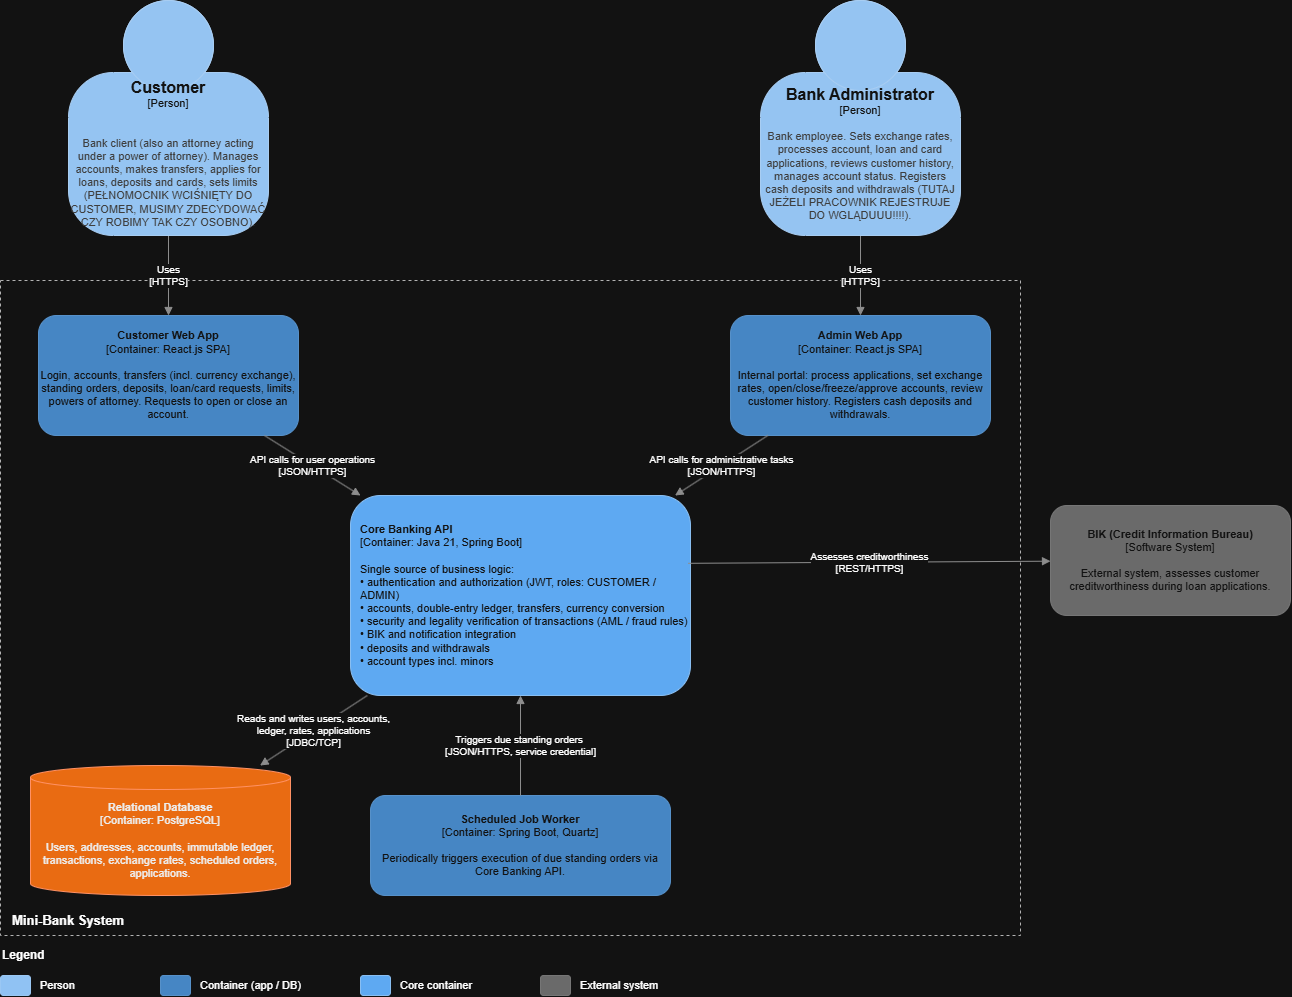

The diagram above was exported from draw.io. Its source (the exported page's mxGraphModel, read from the mxfile embedded in the PNG):
<mxGraphModel dx="891" dy="1568" grid="1" gridSize="10" guides="1" tooltips="1" connect="1" arrows="1" fold="1" page="1" pageScale="1" pageWidth="1500" pageHeight="1000" math="0" shadow="0">
  <root>
    <mxCell id="0" />
    <mxCell id="1" parent="0" />
    <mxCell id="boundary" parent="1" style="rounded=0;whiteSpace=wrap;html=1;dashed=1;fillColor=none;strokeColor=#444444;verticalAlign=bottom;align=left;spacingLeft=10;spacingBottom=4;fontSize=13;" value="&lt;b&gt;Mini-Bank System&lt;/b&gt;&amp;nbsp;" vertex="1">
      <mxGeometry height="655" width="1020" x="30" y="205" as="geometry" />
    </mxCell>
    <mxCell id="custapp" parent="1" style="rounded=1;whiteSpace=wrap;html=1;fillColor=#438DD5;strokeColor=#3C7FC0;fontColor=#FFFFFF;fontSize=11;" value="&lt;b&gt;Customer Web App&lt;/b&gt;&lt;br&gt;[Container: React.js SPA]&lt;br&gt;&lt;br&gt;Login, accounts, transfers (incl. currency exchange), standing orders, deposits, loan/card requests, limits, powers of attorney. Requests to open or close an account." vertex="1">
      <mxGeometry height="120" width="260" x="68" y="240" as="geometry" />
    </mxCell>
    <mxCell id="adminapp" parent="1" style="rounded=1;whiteSpace=wrap;html=1;fillColor=#438DD5;strokeColor=#3C7FC0;fontColor=#FFFFFF;fontSize=11;" value="&lt;b&gt;Admin Web App&lt;/b&gt;&lt;br&gt;[Container: React.js SPA]&lt;br&gt;&lt;br&gt;Internal portal: process applications, set exchange rates, open/close/freeze/approve accounts, review customer history. Registers cash deposits and withdrawals." vertex="1">
      <mxGeometry height="120" width="260" x="760" y="240" as="geometry" />
    </mxCell>
    <mxCell id="api" parent="1" style="rounded=1;whiteSpace=wrap;html=1;fillColor=#1168BD;strokeColor=#0B4884;fontColor=#FFFFFF;fontSize=11;align=left;spacingLeft=8;" value="&lt;b&gt;Core Banking API&lt;/b&gt;&lt;br&gt;[Container: Java 21, Spring Boot]&lt;br&gt;&lt;br&gt;Single source of business logic:&lt;br&gt;• authentication and authorization (JWT, roles: CUSTOMER / ADMIN)&lt;br&gt;• accounts, double-entry ledger, transfers, currency conversion&lt;br&gt;• security and legality verification of transactions (AML / fraud rules)&lt;br&gt;• BIK and notification integration&lt;div&gt;•&amp;nbsp;deposits and withdrawals&lt;/div&gt;&lt;div&gt;&lt;span style=&quot;background-color: transparent; color: light-dark(rgb(255, 255, 255), rgb(18, 18, 18));&quot;&gt;•&amp;nbsp;&lt;/span&gt;account types incl. minors&lt;/div&gt;" vertex="1">
      <mxGeometry height="200" width="340" x="380" y="420" as="geometry" />
    </mxCell>
    <mxCell id="worker" parent="1" style="rounded=1;whiteSpace=wrap;html=1;fillColor=#438DD5;strokeColor=#3C7FC0;fontColor=#FFFFFF;fontSize=11;" value="&lt;b&gt;Scheduled Job Worker&lt;/b&gt;&lt;br&gt;[Container: Spring Boot, Quartz]&lt;br&gt;&lt;br&gt;Periodically triggers execution of due standing orders via Core Banking API." vertex="1">
      <mxGeometry height="100" width="300" x="400" y="720" as="geometry" />
    </mxCell>
    <mxCell id="db" parent="1" style="shape=cylinder3;whiteSpace=wrap;html=1;boundedLbl=1;backgroundOutline=1;size=12;fillColor=#fa6800;strokeColor=#C73500;fontColor=#000000;fontSize=11;" value="&lt;b&gt;Relational Database&lt;/b&gt;&lt;br&gt;[Container: PostgreSQL]&lt;br&gt;&lt;br&gt;Users, addresses, accounts, immutable ledger, transactions, exchange rates, scheduled orders, applications." vertex="1">
      <mxGeometry height="130" width="260" x="60" y="690" as="geometry" />
    </mxCell>
    <mxCell id="bik" parent="1" style="rounded=1;whiteSpace=wrap;html=1;fillColor=#999999;strokeColor=#8A8A8A;fontColor=#FFFFFF;fontSize=11;" value="&lt;b&gt;BIK (Credit Information Bureau)&lt;/b&gt;&lt;br&gt;[Software System]&lt;br&gt;&lt;br&gt;External system, assesses customer creditworthiness during loan applications." vertex="1">
      <mxGeometry height="110" width="240" x="1080" y="430" as="geometry" />
    </mxCell>
    <mxCell id="e1" edge="1" parent="1" source="WspIZH9z3KEwJ2kMkQcl-1" style="endArrow=block;html=1;strokeColor=#707070;fontSize=10;labelBackgroundColor=#FFFFFF;" target="custapp" value="Uses&lt;br&gt;[HTTPS]">
      <mxGeometry relative="1" as="geometry">
        <mxPoint x="210" y="170" as="sourcePoint" />
      </mxGeometry>
    </mxCell>
    <mxCell id="e2" edge="1" parent="1" source="WspIZH9z3KEwJ2kMkQcl-2" style="endArrow=block;html=1;strokeColor=#707070;fontSize=10;labelBackgroundColor=#FFFFFF;exitX=0.5;exitY=1;exitDx=0;exitDy=0;exitPerimeter=0;" target="adminapp" value="Uses&lt;br&gt;[HTTPS]">
      <mxGeometry relative="1" as="geometry">
        <mxPoint x="896.829268" y="170" as="sourcePoint" />
      </mxGeometry>
    </mxCell>
    <mxCell id="e3" edge="1" parent="1" source="custapp" style="endArrow=block;html=1;strokeColor=#707070;fontSize=10;labelBackgroundColor=#FFFFFF;" target="api" value="API calls for user operations&lt;br&gt;[JSON/HTTPS]">
      <mxGeometry relative="1" as="geometry" />
    </mxCell>
    <mxCell id="e4" edge="1" parent="1" source="adminapp" style="endArrow=block;html=1;strokeColor=#707070;fontSize=10;labelBackgroundColor=#FFFFFF;" target="api" value="API calls for administrative tasks&lt;br&gt;[JSON/HTTPS]">
      <mxGeometry relative="1" as="geometry" />
    </mxCell>
    <mxCell id="e5" edge="1" parent="1" source="api" style="endArrow=block;html=1;strokeColor=#707070;fontSize=10;labelBackgroundColor=#FFFFFF;" target="db" value="Reads and writes users, accounts,&lt;br&gt;ledger, rates, applications&lt;br&gt;[JDBC/TCP]">
      <mxGeometry relative="1" as="geometry" />
    </mxCell>
    <mxCell id="e6" edge="1" parent="1" source="worker" style="endArrow=block;html=1;strokeColor=#707070;fontSize=10;labelBackgroundColor=#FFFFFF;" target="api" value="Triggers due standing orders&amp;nbsp;&lt;div&gt;[JSON/HTTPS, service credential]&lt;/div&gt;">
      <mxGeometry relative="1" as="geometry" />
    </mxCell>
    <mxCell id="e7" edge="1" parent="1" source="api" style="endArrow=block;html=1;strokeColor=#707070;fontSize=10;labelBackgroundColor=#FFFFFF;exitX=0.993;exitY=0.339;exitDx=0;exitDy=0;exitPerimeter=0;" target="bik" value="Assesses creditworthiness&lt;br&gt;[REST/HTTPS]">
      <mxGeometry relative="1" as="geometry" />
    </mxCell>
    <mxCell id="leg_title" parent="1" style="text;html=1;align=left;verticalAlign=middle;fontSize=12;" value="&lt;b&gt;Legend&lt;/b&gt;" vertex="1">
      <mxGeometry height="20" width="80" x="30" y="870" as="geometry" />
    </mxCell>
    <mxCell id="leg1" parent="1" style="rounded=1;whiteSpace=wrap;html=1;fillColor=#08427B;strokeColor=#073B6F;" value="" vertex="1">
      <mxGeometry height="20" width="30" x="30" y="900" as="geometry" />
    </mxCell>
    <mxCell id="leg1t" parent="1" style="text;html=1;align=left;verticalAlign=middle;fontSize=11;" value="Person" vertex="1">
      <mxGeometry height="20" width="120" x="68" y="900" as="geometry" />
    </mxCell>
    <mxCell id="leg2" parent="1" style="rounded=1;whiteSpace=wrap;html=1;fillColor=#438DD5;strokeColor=#3C7FC0;" value="" vertex="1">
      <mxGeometry height="20" width="30" x="190" y="900" as="geometry" />
    </mxCell>
    <mxCell id="leg2t" parent="1" style="text;html=1;align=left;verticalAlign=middle;fontSize=11;" value="Container (app / DB)" vertex="1">
      <mxGeometry height="20" width="140" x="228" y="900" as="geometry" />
    </mxCell>
    <mxCell id="leg3" parent="1" style="rounded=1;whiteSpace=wrap;html=1;fillColor=#1168BD;strokeColor=#0B4884;" value="" vertex="1">
      <mxGeometry height="20" width="30" x="390" y="900" as="geometry" />
    </mxCell>
    <mxCell id="leg3t" parent="1" style="text;html=1;align=left;verticalAlign=middle;fontSize=11;" value="Core container" vertex="1">
      <mxGeometry height="20" width="120" x="428" y="900" as="geometry" />
    </mxCell>
    <mxCell id="leg4" parent="1" style="rounded=1;whiteSpace=wrap;html=1;fillColor=#999999;strokeColor=#8A8A8A;" value="" vertex="1">
      <mxGeometry height="20" width="30" x="570" y="900" as="geometry" />
    </mxCell>
    <mxCell id="leg4t" parent="1" style="text;html=1;align=left;verticalAlign=middle;fontSize=11;" value="External system" vertex="1">
      <mxGeometry height="20" width="120" x="608" y="900" as="geometry" />
    </mxCell>
    <object placeholders="1" c4Name="Customer" c4Type="Person" c4Description="&#10;Bank client (also an attorney acting under a power of attorney). Manages accounts, makes transfers, applies for loans, deposits and cards, sets limits (PEŁNOMOCNIK WCIŚNIĘTY DO CUSTOMER, MUSIMY ZDECYDOWAĆ CZY ROBIMY TAK CZY OSOBNO)." label="&lt;font style=&quot;font-size: 16px&quot;&gt;&lt;b&gt;%c4Name%&lt;/b&gt;&lt;/font&gt;&lt;div&gt;[%c4Type%]&lt;/div&gt;&lt;br&gt;&lt;div&gt;&lt;font style=&quot;font-size: 11px&quot;&gt;&lt;font color=&quot;#cccccc&quot;&gt;%c4Description%&lt;/font&gt;&lt;/div&gt;" id="WspIZH9z3KEwJ2kMkQcl-1">
      <mxCell parent="1" style="html=1;fontSize=11;dashed=0;whiteSpace=wrap;fillColor=#083F75;strokeColor=#06315C;fontColor=#ffffff;shape=mxgraph.c4.person2;align=center;metaEdit=1;points=[[0.5,0,0],[1,0.5,0],[1,0.75,0],[0.75,1,0],[0.5,1,0],[0.25,1,0],[0,0.75,0],[0,0.5,0]];resizable=1;" vertex="1">
        <mxGeometry height="235" width="200" x="98" y="-75" as="geometry" />
      </mxCell>
    </object>
    <object placeholders="1" c4Name="Bank Administrator" c4Type="Person" c4Description="Bank employee. Sets exchange rates, processes account, loan and card applications, reviews customer history, manages account status. Registers cash deposits and withdrawals (TUTAJ JEŻELI PRACOWNIK REJESTRUJE DO WGLĄDUUU!!!!)." label="&lt;font style=&quot;font-size: 16px&quot;&gt;&lt;b&gt;%c4Name%&lt;/b&gt;&lt;/font&gt;&lt;div&gt;[%c4Type%]&lt;/div&gt;&lt;br&gt;&lt;div&gt;&lt;font style=&quot;font-size: 11px&quot;&gt;&lt;font color=&quot;#cccccc&quot;&gt;%c4Description%&lt;/font&gt;&lt;/div&gt;" id="WspIZH9z3KEwJ2kMkQcl-2">
      <mxCell parent="1" style="html=1;fontSize=11;dashed=0;whiteSpace=wrap;fillColor=#083F75;strokeColor=#06315C;fontColor=#ffffff;shape=mxgraph.c4.person2;align=center;metaEdit=1;points=[[0.5,0,0],[1,0.5,0],[1,0.75,0],[0.75,1,0],[0.5,1,0],[0.25,1,0],[0,0.75,0],[0,0.5,0]];resizable=1;" vertex="1">
        <mxGeometry height="235" width="200" x="790" y="-75" as="geometry" />
      </mxCell>
    </object>
  </root>
</mxGraphModel>